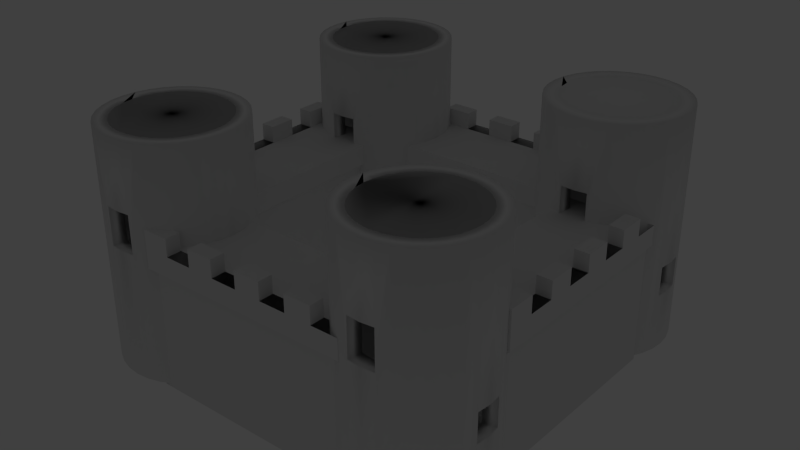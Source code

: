 # Source: bigCastle.blend  (saved by Blender 2.76.0; exported with 4.5.12 LTS)
import bpy
from mathutils import Matrix  # noqa: F401  (used for matrix-valued properties, if any)

bpy.ops.wm.read_factory_settings(use_empty=True)
scene = bpy.context.scene
scene.name = 'Scene'

# ---- collections
col_collection_1 = bpy.data.collections.new('Collection 1'); scene.collection.children.link(col_collection_1)

# ---- materials (node trees are filled in below, after node groups)
mat_walls = bpy.data.materials.new('Walls')
mat_walls.alpha_threshold = 0.0
mat_walls.use_transparent_shadow = False
mat_walls.roughness = 0.5
mat_walls.specular_intensity = 0.0

# ---- material node trees

# ---- world
world_world = bpy.data.worlds.new('World'); scene.world = world_world
world_world.color = (0.05088, 0.05088, 0.05088)
world_world.use_sun_shadow = False
world_world.sun_shadow_jitter_overblur = 0.0
world_world.cycles.sampling_method = 'MANUAL'
world_world.cycles.sample_map_resolution = 256

# ---- lights
light_point = bpy.data.lights.new('Point', 'POINT')
light_point.transmission_factor = 0.0
light_point.energy = 100.0
light_point.shadow_buffer_clip_start = 0.5
light_point.shadow_soft_size = 0.1
light_point.shadow_maximum_resolution = 0.006
light_point.use_absolute_resolution = True
light_point.cycles.use_multiple_importance_sampling = False

# ---- meshes
me_bigcastle = bpy.data.meshes.new('BigCastle')
me_bigcastle.from_pydata([(28.95, 51.1, -3.984), (28.95, 51.1, 46.91), (31.85, 50.81, -3.984), (31.85, 50.81, 46.91), (34.65, 49.96, -3.984), (34.65, 49.96, 46.91), (37.22, 48.59, -3.984), (37.22, 48.59, 46.91), (39.48, 46.74, -3.984), (39.48, 46.74, 46.91), (41.33, 44.48, -3.984), (41.33, 44.48, 46.91), (42.7, 41.91, -3.984), (42.7, 41.91, 46.91), (43.55, 39.11, -3.984), (43.55, 39.11, 46.91), (43.84, 36.21, -3.984), (43.84, 36.21, 46.91), (43.55, 33.31, -3.984), (43.55, 33.31, 46.91), (42.7, 30.51, -3.984), (42.7, 30.51, 46.91), (41.33, 27.94, -3.984), (41.33, 27.94, 46.91), (39.48, 25.68, -3.984), (39.48, 25.68, 46.91), (37.22, 23.83, -3.984), (37.22, 23.83, 46.91), (34.65, 22.46, -3.984), (34.65, 22.46, 46.91), (31.85, 21.61, -3.984), (31.85, 21.61, 46.91), (28.95, 21.32, -3.984), (28.95, 21.32, 46.91), (26.05, 21.61, -3.984), (26.05, 21.61, 46.91), (23.25, 22.46, -3.984), (23.25, 22.46, 46.91), (20.68, 23.83, -3.984), (20.68, 23.83, 46.91), (18.42, 25.68, -3.984), (18.42, 25.68, 46.91), (16.57, 27.94, -3.984), (16.57, 27.94, 46.91), (15.2, 30.51, -3.984), (15.2, 30.51, 46.91), (14.35, 33.31, -3.984), (14.35, 33.31, 46.91), (14.06, 36.21, -3.984), (14.06, 36.21, 46.91), (14.35, 39.11, -3.984), (14.35, 39.11, 46.91), (15.2, 41.91, -3.984), (15.2, 41.91, 46.91), (16.57, 44.48, -3.984), (16.57, 44.48, 46.91), (18.42, 46.74, -3.984), (18.42, 46.74, 46.91), (20.68, 48.59, -3.984), (20.68, 48.59, 46.91), (23.25, 49.96, -3.984), (23.25, 49.96, 46.91), (26.05, 50.81, -3.984), (26.05, 50.81, 46.91), (43.55, 39.11, 15.18), (43.84, 36.21, 15.18), (43.55, 33.31, 15.18), (14.35, 33.31, 15.18), (14.06, 36.21, 15.18), (14.35, 39.11, 15.18), (43.55, 39.11, 8.738), (43.84, 36.21, 8.738), (43.55, 33.31, 8.738), (14.35, 33.31, 8.738), (14.06, 36.21, 8.738), (14.35, 39.11, 8.738), (28.95, 51.1, 32.14), (31.85, 50.81, 32.14), (31.85, 21.61, 32.14), (28.95, 21.32, 32.14), (26.05, 21.61, 32.14), (26.05, 50.81, 32.14), (31.85, 50.81, 23.82), (31.85, 21.61, 23.82), (28.95, 21.32, 23.82), (26.05, 21.61, 23.82), (26.05, 50.81, 23.82), (28.95, 51.1, 23.82), (28.95, 48.12, -3.984), (28.95, 48.12, 46.91), (31.27, 47.89, -3.984), (31.27, 47.89, 46.91), (33.51, 47.21, -3.984), (33.51, 47.21, 46.91), (35.57, 46.11, -3.984), (35.57, 46.11, 46.91), (37.37, 44.63, -3.984), (37.37, 44.63, 46.91), (38.85, 42.83, -3.984), (38.85, 42.83, 46.91), (39.95, 40.77, -3.984), (39.95, 40.77, 46.91), (40.63, 38.53, -3.984), (40.63, 38.53, 46.91), (40.86, 36.21, -3.984), (40.86, 36.21, 46.91), (40.63, 33.89, -3.984), (40.63, 33.89, 46.91), (39.95, 31.65, -3.984), (39.95, 31.65, 46.91), (38.85, 29.59, -3.984), (38.85, 29.59, 46.91), (37.37, 27.79, -3.984), (37.37, 27.79, 46.91), (35.57, 26.31, -3.984), (35.57, 26.31, 46.91), (33.51, 25.21, -3.984), (33.51, 25.21, 46.91), (31.27, 24.53, -3.984), (31.27, 24.53, 46.91), (28.95, 24.3, -3.984), (28.95, 24.3, 46.91), (26.63, 24.53, -3.984), (26.63, 24.53, 46.91), (24.39, 25.21, -3.984), (24.39, 25.21, 46.91), (22.33, 26.31, -3.984), (22.33, 26.31, 46.91), (20.53, 27.79, -3.984), (20.53, 27.79, 46.91), (19.05, 29.59, -3.984), (19.05, 29.59, 46.91), (17.95, 31.65, -3.984), (17.95, 31.65, 46.91), (17.27, 33.89, -3.984), (17.27, 33.89, 46.91), (17.04, 36.21, -3.984), (17.04, 36.21, 46.91), (17.27, 38.53, -3.984), (17.27, 38.53, 46.91), (17.95, 40.77, -3.984), (17.95, 40.77, 46.91), (19.05, 42.83, -3.984), (19.05, 42.83, 46.91), (20.53, 44.63, -3.984), (20.53, 44.63, 46.91), (22.33, 46.11, -3.984), (22.33, 46.11, 46.91), (24.39, 47.21, -3.984), (24.39, 47.21, 46.91), (26.63, 47.89, -3.984), (26.63, 47.89, 46.91), (40.63, 38.53, 15.18), (40.86, 36.21, 15.18), (40.63, 33.89, 15.18), (17.27, 33.89, 15.18), (17.04, 36.21, 15.18), (17.27, 38.53, 15.18), (40.63, 38.53, 8.738), (40.86, 36.21, 8.738), (40.63, 33.89, 8.738), (17.27, 33.89, 8.738), (17.04, 36.21, 8.738), (17.27, 38.53, 8.738), (28.95, 48.12, 32.14), (31.27, 47.89, 32.14), (31.27, 24.53, 32.14), (28.95, 24.3, 32.14), (26.63, 24.53, 32.14), (26.63, 47.89, 32.14), (31.27, 47.89, 23.82), (31.27, 24.53, 23.82), (28.95, 24.3, 23.82), (26.63, 24.53, 23.82), (26.63, 47.89, 23.82), (28.95, 48.12, 23.82), (-30.79, 51.1, -3.984), (-30.79, 51.1, 46.91), (-27.88, 50.81, -3.984), (-27.88, 50.81, 46.91), (-25.09, 49.96, -3.984), (-25.09, 49.96, 46.91), (-22.51, 48.59, -3.984), (-22.51, 48.59, 46.91), (-20.26, 46.74, -3.984), (-20.26, 46.74, 46.91), (-18.41, 44.48, -3.984), (-18.41, 44.48, 46.91), (-17.03, 41.91, -3.984), (-17.03, 41.91, 46.91), (-16.18, 39.11, -3.984), (-16.18, 39.11, 46.91), (-15.9, 36.21, -3.984), (-15.9, 36.21, 46.91), (-16.18, 33.31, -3.984), (-16.18, 33.31, 46.91), (-17.03, 30.51, -3.984), (-17.03, 30.51, 46.91), (-18.41, 27.94, -3.984), (-18.41, 27.94, 46.91), (-20.26, 25.68, -3.984), (-20.26, 25.68, 46.91), (-22.51, 23.83, -3.984), (-22.51, 23.83, 46.91), (-25.09, 22.46, -3.984), (-25.09, 22.46, 46.91), (-27.88, 21.61, -3.984), (-27.88, 21.61, 46.91), (-30.79, 21.32, -3.984), (-30.79, 21.32, 46.91), (-33.69, 21.61, -3.984), (-33.69, 21.61, 46.91), (-36.48, 22.46, -3.984), (-36.48, 22.46, 46.91), (-39.06, 23.83, -3.984), (-39.06, 23.83, 46.91), (-41.31, 25.68, -3.984), (-41.31, 25.68, 46.91), (-43.16, 27.94, -3.984), (-43.16, 27.94, 46.91), (-44.54, 30.51, -3.984), (-44.54, 30.51, 46.91), (-45.39, 33.31, -3.984), (-45.39, 33.31, 46.91), (-45.67, 36.21, -3.984), (-45.67, 36.21, 46.91), (-45.39, 39.11, -3.984), (-45.39, 39.11, 46.91), (-44.54, 41.91, -3.984), (-44.54, 41.91, 46.91), (-43.16, 44.48, -3.984), (-43.16, 44.48, 46.91), (-41.31, 46.74, -3.984), (-41.31, 46.74, 46.91), (-39.06, 48.59, -3.984), (-39.06, 48.59, 46.91), (-36.48, 49.96, -3.984), (-36.48, 49.96, 46.91), (-33.69, 50.81, -3.984), (-33.69, 50.81, 46.91), (-16.18, 39.11, 15.18), (-15.9, 36.21, 15.18), (-16.18, 33.31, 15.18), (-45.39, 33.31, 15.18), (-45.67, 36.21, 15.18), (-45.39, 39.11, 15.18), (-16.18, 39.11, 8.738), (-15.9, 36.21, 8.738), (-16.18, 33.31, 8.738), (-45.39, 33.31, 8.738), (-45.67, 36.21, 8.738), (-45.39, 39.11, 8.738), (-30.79, 51.1, 32.14), (-27.88, 50.81, 32.14), (-27.88, 21.61, 32.14), (-30.79, 21.32, 32.14), (-33.69, 21.61, 32.14), (-33.69, 50.81, 32.14), (-27.88, 50.81, 23.82), (-27.88, 21.61, 23.82), (-30.79, 21.32, 23.82), (-33.69, 21.61, 23.82), (-33.69, 50.81, 23.82), (-30.79, 51.1, 23.82), (-30.79, 48.12, -3.984), (-30.79, 48.12, 46.91), (-28.46, 47.89, -3.984), (-28.46, 47.89, 46.91), (-26.23, 47.21, -3.984), (-26.23, 47.21, 46.91), (-24.17, 46.11, -3.984), (-24.17, 46.11, 46.91), (-22.36, 44.63, -3.984), (-22.36, 44.63, 46.91), (-20.88, 42.83, -3.984), (-20.88, 42.83, 46.91), (-19.78, 40.77, -3.984), (-19.78, 40.77, 46.91), (-19.1, 38.53, -3.984), (-19.1, 38.53, 46.91), (-18.88, 36.21, -3.984), (-18.88, 36.21, 46.91), (-19.1, 33.89, -3.984), (-19.1, 33.89, 46.91), (-19.78, 31.65, -3.984), (-19.78, 31.65, 46.91), (-20.88, 29.59, -3.984), (-20.88, 29.59, 46.91), (-22.36, 27.79, -3.984), (-22.36, 27.79, 46.91), (-24.17, 26.31, -3.984), (-24.17, 26.31, 46.91), (-26.23, 25.21, -3.984), (-26.23, 25.21, 46.91), (-28.46, 24.53, -3.984), (-28.46, 24.53, 46.91), (-30.79, 24.3, -3.984), (-30.79, 24.3, 46.91), (-33.11, 24.53, -3.984), (-33.11, 24.53, 46.91), (-35.34, 25.21, -3.984), (-35.34, 25.21, 46.91), (-37.4, 26.31, -3.984), (-37.4, 26.31, 46.91), (-39.21, 27.79, -3.984), (-39.21, 27.79, 46.91), (-40.69, 29.59, -3.984), (-40.69, 29.59, 46.91), (-41.79, 31.65, -3.984), (-41.79, 31.65, 46.91), (-42.47, 33.89, -3.984), (-42.47, 33.89, 46.91), (-42.7, 36.21, -3.984), (-42.7, 36.21, 46.91), (-42.47, 38.53, -3.984), (-42.47, 38.53, 46.91), (-41.79, 40.77, -3.984), (-41.79, 40.77, 46.91), (-40.69, 42.83, -3.984), (-40.69, 42.83, 46.91), (-39.21, 44.63, -3.984), (-39.21, 44.63, 46.91), (-37.4, 46.11, -3.984), (-37.4, 46.11, 46.91), (-35.34, 47.21, -3.984), (-35.34, 47.21, 46.91), (-33.11, 47.89, -3.984), (-33.11, 47.89, 46.91), (-19.1, 38.53, 15.18), (-18.88, 36.21, 15.18), (-19.1, 33.89, 15.18), (-42.47, 33.89, 15.18), (-42.7, 36.21, 15.18), (-42.47, 38.53, 15.18), (-19.1, 38.53, 8.738), (-18.88, 36.21, 8.738), (-19.1, 33.89, 8.738), (-42.47, 33.89, 8.738), (-42.7, 36.21, 8.738), (-42.47, 38.53, 8.738), (-30.79, 48.12, 32.14), (-28.46, 47.89, 32.14), (-28.46, 24.53, 32.14), (-30.79, 24.3, 32.14), (-33.11, 24.53, 32.14), (-33.11, 47.89, 32.14), (-28.46, 47.89, 23.82), (-28.46, 24.53, 23.82), (-30.79, 24.3, 23.82), (-33.11, 24.53, 23.82), (-33.11, 47.89, 23.82), (-30.79, 48.12, 23.82), (-30.79, -10.53, -3.984), (-30.79, -10.53, 46.91), (-27.88, -10.82, -3.984), (-27.88, -10.82, 46.91), (-25.09, -11.66, -3.984), (-25.09, -11.66, 46.91), (-22.51, -13.04, -3.984), (-22.51, -13.04, 46.91), (-20.26, -14.89, -3.984), (-20.26, -14.89, 46.91), (-18.41, -17.15, -3.984), (-18.41, -17.15, 46.91), (-17.03, -19.72, -3.984), (-17.03, -19.72, 46.91), (-16.18, -22.51, -3.984), (-16.18, -22.51, 46.91), (-15.9, -25.42, -3.984), (-15.9, -25.42, 46.91), (-16.18, -28.32, -3.984), (-16.18, -28.32, 46.91), (-17.03, -31.11, -3.984), (-17.03, -31.11, 46.91), (-18.41, -33.69, -3.984), (-18.41, -33.69, 46.91), (-20.26, -35.94, -3.984), (-20.26, -35.94, 46.91), (-22.51, -37.8, -3.984), (-22.51, -37.8, 46.91), (-25.09, -39.17, -3.984), (-25.09, -39.17, 46.91), (-27.88, -40.02, -3.984), (-27.88, -40.02, 46.91), (-30.79, -40.31, -3.984), (-30.79, -40.31, 46.91), (-33.69, -40.02, -3.984), (-33.69, -40.02, 46.91), (-36.48, -39.17, -3.984), (-36.48, -39.17, 46.91), (-39.06, -37.8, -3.984), (-39.06, -37.8, 46.91), (-41.31, -35.94, -3.984), (-41.31, -35.94, 46.91), (-43.16, -33.69, -3.984), (-43.16, -33.69, 46.91), (-44.54, -31.11, -3.984), (-44.54, -31.11, 46.91), (-45.39, -28.32, -3.984), (-45.39, -28.32, 46.91), (-45.67, -25.42, -3.984), (-45.67, -25.42, 46.91), (-45.39, -22.51, -3.984), (-45.39, -22.51, 46.91), (-44.54, -19.72, -3.984), (-44.54, -19.72, 46.91), (-43.16, -17.15, -3.984), (-43.16, -17.15, 46.91), (-41.31, -14.89, -3.984), (-41.31, -14.89, 46.91), (-39.06, -13.04, -3.984), (-39.06, -13.04, 46.91), (-36.48, -11.66, -3.984), (-36.48, -11.66, 46.91), (-33.69, -10.82, -3.984), (-33.69, -10.82, 46.91), (-16.18, -22.51, 15.18), (-15.9, -25.42, 15.18), (-16.18, -28.32, 15.18), (-45.39, -28.32, 15.18), (-45.67, -25.42, 15.18), (-45.39, -22.51, 15.18), (-16.18, -22.51, 8.738), (-15.9, -25.42, 8.738), (-16.18, -28.32, 8.738), (-45.39, -28.32, 8.738), (-45.67, -25.42, 8.738), (-45.39, -22.51, 8.738), (-30.79, -10.53, 32.14), (-27.88, -10.82, 32.14), (-27.88, -40.02, 32.14), (-30.79, -40.31, 32.14), (-33.69, -40.02, 32.14), (-33.69, -10.82, 32.14), (-27.88, -10.82, 23.82), (-27.88, -40.02, 23.82), (-30.79, -40.31, 23.82), (-33.69, -40.02, 23.82), (-33.69, -10.82, 23.82), (-30.79, -10.53, 23.82), (-30.79, -13.51, -3.984), (-30.79, -13.51, 46.91), (-28.46, -13.74, -3.984), (-28.46, -13.74, 46.91), (-26.23, -14.41, -3.984), (-26.23, -14.41, 46.91), (-24.17, -15.51, -3.984), (-24.17, -15.51, 46.91), (-22.36, -17.0, -3.984), (-22.36, -17.0, 46.91), (-20.88, -18.8, -3.984), (-20.88, -18.8, 46.91), (-19.78, -20.86, -3.984), (-19.78, -20.86, 46.91), (-19.1, -23.09, -3.984), (-19.1, -23.09, 46.91), (-18.88, -25.42, -3.984), (-18.88, -25.42, 46.91), (-19.1, -27.74, -3.984), (-19.1, -27.74, 46.91), (-19.78, -29.98, -3.984), (-19.78, -29.98, 46.91), (-20.88, -32.03, -3.984), (-20.88, -32.03, 46.91), (-22.36, -33.84, -3.984), (-22.36, -33.84, 46.91), (-24.17, -35.32, -3.984), (-24.17, -35.32, 46.91), (-26.23, -36.42, -3.984), (-26.23, -36.42, 46.91), (-28.46, -37.1, -3.984), (-28.46, -37.1, 46.91), (-30.79, -37.33, -3.984), (-30.79, -37.33, 46.91), (-33.11, -37.1, -3.984), (-33.11, -37.1, 46.91), (-35.34, -36.42, -3.984), (-35.34, -36.42, 46.91), (-37.4, -35.32, -3.984), (-37.4, -35.32, 46.91), (-39.21, -33.84, -3.984), (-39.21, -33.84, 46.91), (-40.69, -32.03, -3.984), (-40.69, -32.03, 46.91), (-41.79, -29.98, -3.984), (-41.79, -29.98, 46.91), (-42.47, -27.74, -3.984), (-42.47, -27.74, 46.91), (-42.7, -25.42, -3.984), (-42.7, -25.42, 46.91), (-42.47, -23.09, -3.984), (-42.47, -23.09, 46.91), (-41.79, -20.86, -3.984), (-41.79, -20.86, 46.91), (-40.69, -18.8, -3.984), (-40.69, -18.8, 46.91), (-39.21, -17.0, -3.984), (-39.21, -17.0, 46.91), (-37.4, -15.51, -3.984), (-37.4, -15.51, 46.91), (-35.34, -14.41, -3.984), (-35.34, -14.41, 46.91), (-33.11, -13.74, -3.984), (-33.11, -13.74, 46.91), (-19.1, -23.09, 15.18), (-18.88, -25.42, 15.18), (-19.1, -27.74, 15.18), (-42.47, -27.74, 15.18), (-42.7, -25.42, 15.18), (-42.47, -23.09, 15.18), (-19.1, -23.09, 8.738), (-18.88, -25.42, 8.738), (-19.1, -27.74, 8.738), (-42.47, -27.74, 8.738), (-42.7, -25.42, 8.738), (-42.47, -23.09, 8.738), (-30.79, -13.51, 32.14), (-28.46, -13.74, 32.14), (-28.46, -37.1, 32.14), (-30.79, -37.33, 32.14), (-33.11, -37.1, 32.14), (-33.11, -13.74, 32.14), (-28.46, -13.74, 23.82), (-28.46, -37.1, 23.82), (-30.79, -37.33, 23.82), (-33.11, -37.1, 23.82), (-33.11, -13.74, 23.82), (-30.79, -13.51, 23.82), (28.95, -10.53, -3.984), (28.95, -10.53, 46.91), (31.85, -10.82, -3.984), (31.85, -10.82, 46.91), (34.65, -11.66, -3.984), (34.65, -11.66, 46.91), (37.22, -13.04, -3.984), (37.22, -13.04, 46.91), (39.48, -14.89, -3.984), (39.48, -14.89, 46.91), (41.33, -17.15, -3.984), (41.33, -17.15, 46.91), (42.7, -19.72, -3.984), (42.7, -19.72, 46.91), (43.55, -22.51, -3.984), (43.55, -22.51, 46.91), (43.84, -25.42, -3.984), (43.84, -25.42, 46.91), (43.55, -28.32, -3.984), (43.55, -28.32, 46.91), (42.7, -31.11, -3.984), (42.7, -31.11, 46.91), (41.33, -33.69, -3.984), (41.33, -33.69, 46.91), (39.48, -35.94, -3.984), (39.48, -35.94, 46.91), (37.22, -37.8, -3.984), (37.22, -37.8, 46.91), (34.65, -39.17, -3.984), (34.65, -39.17, 46.91), (31.85, -40.02, -3.984), (31.85, -40.02, 46.91), (28.95, -40.31, -3.984), (28.95, -40.31, 46.91), (26.05, -40.02, -3.984), (26.05, -40.02, 46.91), (23.25, -39.17, -3.984), (23.25, -39.17, 46.91), (20.68, -37.8, -3.984), (20.68, -37.8, 46.91), (18.42, -35.94, -3.984), (18.42, -35.94, 46.91), (16.57, -33.69, -3.984), (16.57, -33.69, 46.91), (15.2, -31.11, -3.984), (15.2, -31.11, 46.91), (14.35, -28.32, -3.984), (14.35, -28.32, 46.91), (14.06, -25.42, -3.984), (14.06, -25.42, 46.91), (14.35, -22.51, -3.984), (14.35, -22.51, 46.91), (15.2, -19.72, -3.984), (15.2, -19.72, 46.91), (16.57, -17.15, -3.984), (16.57, -17.15, 46.91), (18.42, -14.89, -3.984), (18.42, -14.89, 46.91), (20.68, -13.04, -3.984), (20.68, -13.04, 46.91), (23.25, -11.66, -3.984), (23.25, -11.66, 46.91), (26.05, -10.82, -3.984), (26.05, -10.82, 46.91), (43.55, -22.51, 15.18), (43.84, -25.42, 15.18), (43.55, -28.32, 15.18), (14.35, -28.32, 15.18), (14.06, -25.42, 15.18), (14.35, -22.51, 15.18), (43.55, -22.51, 8.738), (43.84, -25.42, 8.738), (43.55, -28.32, 8.738), (14.35, -28.32, 8.738), (14.06, -25.42, 8.738), (14.35, -22.51, 8.738), (28.95, -10.53, 32.14), (31.85, -10.82, 32.14), (31.85, -40.02, 32.14), (28.95, -40.31, 32.14), (26.05, -40.02, 32.14), (26.05, -10.82, 32.14), (31.85, -10.82, 23.82), (31.85, -40.02, 23.82), (28.95, -40.31, 23.82), (26.05, -40.02, 23.82), (26.05, -10.82, 23.82), (28.95, -10.53, 23.82), (28.95, -13.51, -3.984), (28.95, -13.51, 46.91), (31.27, -13.74, -3.984), (31.27, -13.74, 46.91), (33.51, -14.41, -3.984), (33.51, -14.41, 46.91), (35.57, -15.51, -3.984), (35.57, -15.51, 46.91), (37.37, -17.0, -3.984), (37.37, -17.0, 46.91), (38.85, -18.8, -3.984), (38.85, -18.8, 46.91), (39.95, -20.86, -3.984), (39.95, -20.86, 46.91), (40.63, -23.09, -3.984), (40.63, -23.09, 46.91), (40.86, -25.42, -3.984), (40.86, -25.42, 46.91), (40.63, -27.74, -3.984), (40.63, -27.74, 46.91), (39.95, -29.98, -3.984), (39.95, -29.98, 46.91), (38.85, -32.03, -3.984), (38.85, -32.03, 46.91), (37.37, -33.84, -3.984), (37.37, -33.84, 46.91), (35.57, -35.32, -3.984), (35.57, -35.32, 46.91), (33.51, -36.42, -3.984), (33.51, -36.42, 46.91), (31.27, -37.1, -3.984), (31.27, -37.1, 46.91), (28.95, -37.33, -3.984), (28.95, -37.33, 46.91), (26.63, -37.1, -3.984), (26.63, -37.1, 46.91), (24.39, -36.42, -3.984), (24.39, -36.42, 46.91), (22.33, -35.32, -3.984), (22.33, -35.32, 46.91), (20.53, -33.84, -3.984), (20.53, -33.84, 46.91), (19.05, -32.03, -3.984), (19.05, -32.03, 46.91), (17.95, -29.98, -3.984), (17.95, -29.98, 46.91), (17.27, -27.74, -3.984), (17.27, -27.74, 46.91), (17.04, -25.42, -3.984), (17.04, -25.42, 46.91), (17.27, -23.09, -3.984), (17.27, -23.09, 46.91), (17.95, -20.86, -3.984), (17.95, -20.86, 46.91), (19.05, -18.8, -3.984), (19.05, -18.8, 46.91), (20.53, -17.0, -3.984), (20.53, -17.0, 46.91), (22.33, -15.51, -3.984), (22.33, -15.51, 46.91), (24.39, -14.41, -3.984), (24.39, -14.41, 46.91), (26.63, -13.74, -3.984), (26.63, -13.74, 46.91), (40.63, -23.09, 15.18), (40.86, -25.42, 15.18), (40.63, -27.74, 15.18), (17.27, -27.74, 15.18), (17.04, -25.42, 15.18), (17.27, -23.09, 15.18), (40.63, -23.09, 8.738), (40.86, -25.42, 8.738), (40.63, -27.74, 8.738), (17.27, -27.74, 8.738), (17.04, -25.42, 8.738), (17.27, -23.09, 8.738), (28.95, -13.51, 32.14), (31.27, -13.74, 32.14), (31.27, -37.1, 32.14), (28.95, -37.33, 32.14), (26.63, -37.1, 32.14), (26.63, -13.74, 32.14), (31.27, -13.74, 23.82), (31.27, -37.1, 23.82), (28.95, -37.33, 23.82), (26.63, -37.1, 23.82), (26.63, -13.74, 23.82), (28.95, -13.51, 23.82), (-24.57, -20.69, -4.719), (-24.57, -38.17, 20.75), (-24.57, -39.25, 21.81), (-24.57, -20.69, 7.601), (-24.57, -38.17, 8.776), (-24.57, -38.17, 14.99), (-24.57, -20.69, 20.75), (-24.57, -19.61, 21.81), (-24.57, -19.61, 26.26), (-24.57, -23.12, 8.776), (-24.57, -23.12, 14.99), (-24.57, -23.12, 6.425), (-24.57, -23.12, -0.5973), (-24.57, -38.17, -4.719), (-24.57, -36.01, 26.26), (-24.57, -35.28, 8.776), (-24.57, -35.28, 14.99), (-24.57, -35.28, 6.425), (-24.57, -35.28, -0.5973), (23.29, -20.69, -4.719), (23.29, -38.17, 20.75), (23.29, -39.25, 21.81), (23.29, -39.25, 26.26), (23.29, -38.17, 14.99), (23.29, -20.69, -0.5973), (23.29, -20.69, 20.75), (23.29, -19.61, 21.81), (23.29, -19.61, 26.26), (23.29, -23.12, 8.776), (23.29, -23.12, 14.99), (23.29, -23.12, 6.425), (23.29, -23.12, -0.5973), (23.29, -38.17, -4.719), (23.29, -36.01, 26.26), (23.29, -35.28, 8.776), (23.29, -35.28, 14.99), (23.29, -35.28, 6.425), (23.29, -35.28, -0.5973), (-24.57, -39.25, 30.02), (-0.6378, -39.25, 26.26), (-0.6378, -36.01, 26.26), (11.33, -39.25, 26.26), (-12.6, -36.01, 26.26), (-24.57, -39.25, 26.26), (-12.6, -39.25, 26.26), (11.33, -36.01, 26.26), (17.31, -39.25, 26.26), (-18.59, -36.01, 26.26), (-6.621, -39.25, 26.26), (5.345, -36.01, 26.26), (-0.6378, -39.25, 30.02), (5.345, -39.25, 26.26), (-6.621, -36.01, 26.26), (-24.57, -36.01, 30.02), (-18.59, -39.25, 26.26), (17.31, -36.01, 26.26), (-18.59, -39.25, 30.02), (-0.6378, -36.01, 30.02), (-12.6, -36.01, 30.02), (-18.59, -36.01, 30.02), (11.33, -39.25, 30.02), (-12.6, -39.25, 30.02), (-6.621, -39.25, 30.02), (11.33, -36.01, 30.02), (5.345, -36.01, 30.02), (17.31, -39.25, 30.02), (5.345, -39.25, 30.02), (-6.621, -36.01, 30.02), (17.31, -36.01, 30.02), (-26.7, 28.52, -4.719), (-44.18, 28.52, 20.75), (-45.26, 28.52, 21.81), (-26.7, 28.52, 7.601), (-44.18, 28.52, 8.776), (-44.18, 28.52, 14.99), (-26.7, 28.52, 20.75), (-25.61, 28.52, 21.81), (-25.61, 28.52, 26.26), (-29.13, 28.52, 8.776), (-29.13, 28.52, 14.99), (-29.13, 28.52, 6.425), (-29.13, 28.52, -0.5973), (-44.18, 28.52, -4.719), (-42.01, 28.52, 26.26), (-41.29, 28.52, 8.776), (-41.29, 28.52, 14.99), (-41.29, 28.52, 6.425), (-41.29, 28.52, -0.5973), (-26.7, -19.35, -4.719), (-44.18, -19.35, 20.75), (-45.26, -19.35, 21.81), (-45.26, -19.35, 26.26), (-44.18, -19.35, 14.99), (-26.7, -19.35, -0.5973), (-26.7, -19.35, 20.75), (-25.61, -19.35, 21.81), (-25.61, -19.35, 26.26), (-29.13, -19.35, 8.776), (-29.13, -19.35, 14.99), (-29.13, -19.35, 6.425), (-29.13, -19.35, -0.5973), (-44.18, -19.35, -4.719), (-42.01, -19.35, 26.26), (-41.29, -19.35, 8.776), (-41.29, -19.35, 14.99), (-41.29, -19.35, 6.425), (-41.29, -19.35, -0.5973), (-45.26, 28.52, 30.02), (-45.26, 4.586, 26.26), (-42.01, 4.586, 26.26), (-45.26, -7.38, 26.26), (-42.01, 16.55, 26.26), (-45.26, 28.52, 26.26), (-45.26, 16.55, 26.26), (-42.01, -7.38, 26.26), (-45.26, -13.36, 26.26), (-42.01, 22.54, 26.26), (-45.26, 10.57, 26.26), (-42.01, -1.397, 26.26), (-45.26, 4.586, 30.02), (-45.26, -1.397, 26.26), (-42.01, 10.57, 26.26), (-42.01, 28.52, 30.02), (-45.26, 22.54, 26.26), (-42.01, -13.36, 26.26), (-45.26, 22.54, 30.02), (-42.01, 4.586, 30.02), (-42.01, 16.55, 30.02), (-42.01, 22.54, 30.02), (-45.26, -7.38, 30.02), (-45.26, 16.55, 30.02), (-45.26, 10.57, 30.02), (-42.01, -7.38, 30.02), (-42.01, -1.397, 30.02), (-45.26, -13.36, 30.02), (-45.26, -1.397, 30.02), (-42.01, 10.57, 30.02), (-42.01, -13.36, 30.02), (22.36, 29.62, -4.719), (22.36, 47.1, 20.75), (22.36, 48.18, 21.81), (22.36, 29.62, 7.601), (22.36, 47.1, 8.776), (22.36, 47.1, 14.99), (22.36, 29.62, 20.75), (22.36, 28.54, 21.81), (22.36, 28.54, 26.26), (22.36, 32.05, 8.776), (22.36, 32.05, 14.99), (22.36, 32.05, 6.425), (22.36, 32.05, -0.5973), (22.36, 47.1, -4.719), (22.36, 44.94, 26.26), (22.36, 44.21, 8.776), (22.36, 44.21, 14.99), (22.36, 44.21, 6.425), (22.36, 44.21, -0.5973), (-25.5, 29.62, -4.719), (-25.5, 47.1, 20.75), (-25.5, 48.18, 21.81), (-25.5, 48.18, 26.26), (-25.5, 47.1, 14.99), (-25.5, 29.62, -0.5973), (-25.5, 29.62, 20.75), (-25.5, 28.54, 21.81), (-25.5, 28.54, 26.26), (-25.5, 32.05, 8.776), (-25.5, 32.05, 14.99), (-25.5, 32.05, 6.425), (-25.5, 32.05, -0.5973), (-25.5, 47.1, -4.719), (-25.5, 44.94, 26.26), (-25.5, 44.21, 8.776), (-25.5, 44.21, 14.99), (-25.5, 44.21, 6.425), (-25.5, 44.21, -0.5973), (22.36, 48.18, 30.02), (-1.569, 48.18, 26.26), (-1.569, 44.94, 26.26), (-13.54, 48.18, 26.26), (10.4, 44.94, 26.26), (22.36, 48.18, 26.26), (10.4, 48.18, 26.26), (-13.54, 44.94, 26.26), (-19.52, 48.18, 26.26), (16.38, 44.94, 26.26), (4.414, 48.18, 26.26), (-7.552, 44.94, 26.26), (-1.569, 48.18, 30.02), (-7.552, 48.18, 26.26), (4.414, 44.94, 26.26), (22.36, 44.94, 30.02), (16.38, 48.18, 26.26), (-19.52, 44.94, 26.26), (16.38, 48.18, 30.02), (-1.569, 44.94, 30.02), (10.4, 44.94, 30.02), (16.38, 44.94, 30.02), (-13.54, 48.18, 30.02), (10.4, 48.18, 30.02), (4.414, 48.18, 30.02), (-13.54, 44.94, 30.02), (-7.552, 44.94, 30.02), (-19.52, 48.18, 30.02), (-7.552, 48.18, 30.02), (4.414, 44.94, 30.02), (-19.52, 44.94, 30.02), (24.44, -19.27, -4.719), (41.91, -19.27, 20.75), (43.0, -19.27, 21.81), (24.44, -19.27, 7.601), (41.91, -19.27, 8.776), (41.91, -19.27, 14.99), (24.44, -19.27, 20.75), (23.35, -19.27, 21.81), (23.35, -19.27, 26.26), (26.87, -19.27, 8.776), (26.87, -19.27, 14.99), (26.87, -19.27, 6.425), (26.87, -19.27, -0.5973), (41.91, -19.27, -4.719), (39.75, -19.27, 26.26), (39.03, -19.27, 8.776), (39.03, -19.27, 14.99), (39.03, -19.27, 6.425), (39.03, -19.27, -0.5973), (24.44, 28.6, -4.719), (41.91, 28.6, 20.75), (43.0, 28.6, 21.81), (43.0, 28.6, 26.26), (41.91, 28.6, 14.99), (24.44, 28.6, -0.5973), (24.44, 28.6, 20.75), (23.35, 28.6, 21.81), (23.35, 28.6, 26.26), (26.87, 28.6, 8.776), (26.87, 28.6, 14.99), (26.87, 28.6, 6.425), (26.87, 28.6, -0.5973), (41.91, 28.6, -4.719), (39.75, 28.6, 26.26), (39.03, 28.6, 8.776), (39.03, 28.6, 14.99), (39.03, 28.6, 6.425), (39.03, 28.6, -0.5973), (43.0, -19.27, 30.02), (43.0, 4.664, 26.26), (39.75, 4.664, 26.26), (43.0, 16.63, 26.26), (39.75, -7.302, 26.26), (43.0, -19.27, 26.26), (43.0, -7.302, 26.26), (39.75, 16.63, 26.26), (43.0, 22.61, 26.26), (39.75, -13.29, 26.26), (43.0, -1.319, 26.26), (39.75, 10.65, 26.26), (43.0, 4.664, 30.02), (43.0, 10.65, 26.26), (39.75, -1.319, 26.26), (39.75, -19.27, 30.02), (43.0, -13.29, 26.26), (39.75, 22.61, 26.26), (43.0, -13.29, 30.02), (39.75, 4.664, 30.02), (39.75, -7.302, 30.02), (39.75, -13.29, 30.02), (43.0, 16.63, 30.02), (43.0, -7.302, 30.02), (43.0, -1.319, 30.02), (39.75, 16.63, 30.02), (39.75, 10.65, 30.02), (43.0, 22.61, 30.02), (43.0, 10.65, 30.02), (39.75, -1.319, 30.02), (39.75, 22.61, 30.02)], [], [(1, 3, 77), (126, 127, 125), (100, 101, 99), (45, 67, 44), (47, 49, 68), (31, 33, 79), (33, 35, 80), (40, 41, 43), (132, 133, 131), (154, 108, 109), (100, 152, 101), (63, 1, 76), (96, 97, 95), (90, 170, 175), (55, 57, 56), (171, 117, 116), (84, 85, 34), (83, 172, 84), (165, 91, 89), (66, 153, 65), (70, 71, 16), (71, 72, 18), (64, 12, 13), (21, 23, 22), (36, 85, 37), (144, 145, 143), (38, 36, 37), (42, 43, 45), (73, 74, 48), (74, 75, 50), (124, 125, 173), (26, 27, 29), (122, 173, 172), (82, 5, 4), (64, 15, 17), (112, 113, 111), (110, 111, 109), (8, 9, 11), (93, 165, 170), (144, 146, 147), (130, 131, 129), (156, 137, 135), (116, 117, 115), (167, 121, 119), (168, 123, 121), (153, 105, 103), (60, 61, 86), (62, 86, 87), (22, 23, 25), (57, 59, 58), (58, 59, 61), (164, 89, 151), (72, 66, 20), (141, 139, 157), (128, 129, 127), (52, 53, 55), (118, 120, 172), (150, 88, 175), (49, 51, 69), (17, 19, 66), (70, 159, 71), (29, 83, 28), (104, 159, 158), (106, 160, 159), (40, 38, 39), (98, 99, 97), (136, 162, 161), (138, 163, 162), (154, 107, 105), (80, 167, 79), (155, 67, 68), (87, 82, 2), (94, 95, 93), (169, 81, 76), (142, 143, 141), (157, 139, 137), (83, 84, 32), (114, 115, 113), (5, 7, 6), (10, 11, 13), (24, 25, 27), (148, 149, 147), (169, 151, 149), (152, 158, 70), (7, 9, 8), (175, 82, 87), (155, 161, 73), (166, 171, 83), (169, 174, 86), (160, 154, 66), (170, 165, 77), (173, 168, 80), (163, 157, 69), (161, 155, 132), (69, 53, 52), (73, 162, 74), (131, 45, 43), (51, 139, 53), (147, 61, 59), (107, 19, 17), (55, 141, 57), (115, 95, 149), (177, 179, 253), (302, 303, 301), (276, 277, 275), (221, 243, 220), (223, 225, 244), (207, 209, 255), (209, 211, 256), (216, 217, 219), (308, 309, 307), (284, 285, 330), (276, 328, 277), (239, 177, 252), (272, 273, 271), (266, 346, 351), (231, 233, 232), (342, 295, 293), (260, 261, 210), (259, 348, 260), (341, 267, 265), (242, 329, 241), (246, 247, 192), (247, 248, 194), (188, 189, 240), (197, 199, 198), (212, 261, 213), (320, 321, 319), (214, 212, 213), (218, 219, 221), (249, 250, 224), (250, 251, 226), (349, 301, 344), (202, 203, 205), (298, 349, 348), (253, 181, 258), (240, 191, 193), (288, 289, 287), (286, 287, 285), (184, 185, 187), (269, 267, 341), (320, 322, 323), (306, 307, 305), (332, 313, 311), (292, 293, 291), (343, 297, 295), (344, 299, 297), (329, 281, 279), (236, 237, 262), (238, 262, 263), (198, 199, 201), (233, 235, 234), (234, 235, 237), (340, 265, 327), (248, 242, 196), (317, 333, 316), (304, 305, 303), (228, 229, 231), (294, 296, 348), (326, 264, 351), (225, 227, 245), (193, 195, 242), (246, 335, 247), (205, 259, 204), (280, 335, 334), (282, 336, 335), (216, 214, 215), (274, 275, 273), (312, 338, 337), (314, 339, 338), (330, 283, 281), (256, 343, 255), (332, 243, 244), (263, 258, 178), (270, 271, 269), (345, 257, 252), (318, 319, 317), (333, 315, 313), (206, 259, 260), (290, 291, 289), (181, 183, 182), (186, 187, 189), (200, 201, 203), (324, 325, 323), (350, 325, 324), (328, 334, 246), (183, 185, 184), (351, 258, 263), (243, 331, 337), (342, 347, 259), (345, 350, 262), (336, 330, 242), (258, 346, 341), (349, 344, 256), (339, 333, 245), (337, 331, 308), (245, 229, 228), (249, 338, 250), (309, 221, 219), (227, 315, 229), (323, 237, 235), (283, 195, 193), (231, 317, 233), (305, 317, 265), (353, 355, 429), (478, 479, 477), (452, 453, 451), (397, 419, 396), (399, 401, 420), (383, 385, 431), (385, 387, 432), (392, 393, 395), (484, 485, 483), (460, 461, 506), (452, 504, 453), (415, 353, 428), (448, 449, 447), (442, 522, 527), (407, 409, 408), (518, 471, 469), (436, 437, 386), (523, 524, 436), (517, 443, 441), (418, 505, 417), (422, 423, 368), (423, 424, 370), (364, 365, 416), (373, 375, 374), (388, 437, 389), (496, 497, 495), (390, 388, 389), (394, 395, 397), (425, 426, 400), (426, 427, 402), (476, 477, 525), (378, 379, 381), (474, 525, 524), (434, 357, 356), (416, 367, 369), (464, 465, 463), (462, 463, 461), (360, 361, 363), (445, 517, 522), (496, 498, 499), (482, 483, 481), (508, 489, 487), (468, 469, 467), (519, 473, 471), (520, 475, 473), (505, 457, 455), (412, 413, 438), (414, 438, 439), (374, 375, 377), (409, 411, 410), (410, 411, 413), (516, 441, 503), (424, 418, 372), (493, 491, 509), (480, 481, 479), (404, 405, 407), (470, 472, 524), (502, 440, 527), (401, 403, 421), (369, 371, 418), (422, 511, 423), (381, 435, 380), (456, 511, 510), (458, 512, 511), (392, 390, 391), (450, 451, 449), (488, 514, 513), (490, 515, 514), (506, 459, 457), (432, 519, 431), (508, 419, 420), (439, 434, 354), (446, 447, 445), (516, 433, 428), (494, 495, 493), (509, 491, 489), (382, 435, 436), (466, 467, 465), (357, 359, 358), (362, 363, 365), (376, 377, 379), (500, 501, 499), (526, 501, 500), (504, 510, 422), (359, 361, 360), (527, 434, 439), (419, 507, 513), (518, 523, 435), (521, 526, 438), (512, 506, 418), (434, 522, 517), (525, 520, 432), (515, 509, 421), (507, 487, 485), (421, 405, 404), (425, 514, 426), (485, 397, 395), (403, 491, 405), (499, 413, 411), (459, 371, 369), (407, 493, 409), (495, 503, 473), (529, 531, 605), (654, 655, 653), (628, 629, 627), (573, 595, 572), (575, 577, 596), (559, 561, 607), (561, 563, 608), (568, 569, 571), (660, 661, 659), (682, 636, 637), (628, 680, 629), (609, 591, 529), (624, 625, 623), (618, 698, 703), (583, 585, 584), (694, 647, 645), (560, 612, 613), (699, 700, 612), (693, 619, 617), (594, 681, 593), (598, 599, 544), (599, 600, 546), (540, 541, 592), (549, 551, 550), (564, 613, 565), (672, 673, 671), (566, 564, 565), (570, 571, 573), (601, 602, 576), (602, 603, 578), (652, 653, 701), (554, 555, 557), (650, 701, 700), (605, 533, 610), (592, 543, 545), (640, 641, 639), (638, 639, 637), (536, 537, 539), (621, 693, 698), (672, 674, 675), (658, 659, 657), (684, 665, 663), (644, 645, 643), (695, 649, 647), (696, 651, 649), (681, 633, 631), (588, 589, 614), (590, 614, 615), (550, 551, 553), (585, 587, 586), (586, 587, 589), (697, 692, 617), (600, 594, 548), (669, 667, 685), (656, 657, 655), (580, 581, 583), (646, 648, 700), (678, 616, 703), (577, 579, 597), (545, 547, 594), (598, 687, 599), (557, 611, 556), (632, 687, 686), (634, 688, 687), (568, 566, 567), (626, 627, 625), (664, 690, 689), (666, 691, 690), (682, 635, 633), (696, 695, 607), (683, 595, 596), (615, 610, 530), (622, 623, 621), (697, 609, 604), (670, 671, 669), (685, 667, 665), (611, 612, 560), (642, 643, 641), (533, 535, 534), (538, 539, 541), (552, 553, 555), (676, 677, 675), (702, 677, 676), (680, 686, 598), (535, 537, 536), (703, 610, 615), (595, 683, 689), (694, 699, 611), (697, 702, 614), (688, 682, 594), (698, 693, 605), (701, 696, 608), (691, 685, 597), (689, 683, 660), (597, 581, 580), (689, 690, 602), (661, 573, 571), (579, 667, 581), (675, 589, 587), (635, 547, 545), (583, 669, 585), (649, 679, 643), (708, 709, 720), (718, 712, 710), (704, 716, 707), (767, 749, 745), (729, 737, 739), (741, 735, 716), (735, 734, 715), (724, 725, 706), (732, 733, 714), (740, 741, 722), (711, 730, 729), (720, 739, 738), (712, 731, 730), (723, 736, 717), (738, 732, 713), (744, 731, 712), (733, 739, 720), (727, 724, 709), (734, 740, 721), (754, 770, 768), (764, 769, 772), (768, 770, 755), (736, 741, 740), (729, 728, 707), (768, 753, 744), (760, 763, 757), (766, 771, 762), (706, 725, 743), (757, 763, 751), (749, 767, 772), (771, 756, 746), (766, 752, 756), (760, 758, 751), (742, 757, 718), (762, 746, 748), (761, 744, 743), (750, 759, 772), (788, 777, 778), (787, 781, 779), (773, 785, 776), (836, 818, 814), (802, 798, 808), (791, 810, 804), (785, 804, 803), (793, 794, 775), (801, 802, 783), (809, 810, 791), (780, 799, 798), (808, 807, 788), (800, 799, 780), (792, 805, 786), (788, 807, 801), (818, 828, 800), (802, 808, 789), (805, 796, 777), (803, 809, 790), (823, 839, 837), (833, 838, 841), (837, 839, 824), (805, 810, 809), (776, 797, 773), (837, 822, 813), (829, 832, 826), (835, 840, 831), (827, 775, 817), (826, 832, 820), (818, 836, 841), (840, 825, 815), (835, 821, 825), (829, 827, 820), (826, 787, 816), (831, 815, 817), (830, 813, 812), (819, 828, 841), (846, 847, 858), (856, 850, 848), (842, 854, 845), (905, 887, 883), (871, 867, 877), (860, 879, 873), (854, 873, 872), (862, 863, 844), (851, 870, 871), (878, 879, 860), (868, 867, 848), (877, 876, 857), (850, 869, 868), (861, 874, 855), (857, 876, 870), (882, 869, 850), (871, 877, 858), (874, 865, 846), (872, 878, 859), (892, 908, 906), (902, 907, 910), (906, 908, 893), (874, 878, 865), (867, 866, 845), (906, 891, 882), (898, 901, 895), (904, 909, 900), (886, 896, 844), (895, 901, 889), (887, 905, 910), (909, 894, 884), (904, 890, 894), (898, 896, 889), (880, 895, 856), (900, 884, 886), (899, 882, 881), (888, 897, 910), (915, 916, 927), (925, 919, 917), (911, 923, 914), (974, 956, 952), (936, 944, 946), (948, 942, 923), (942, 941, 922), (931, 932, 913), (939, 940, 921), (947, 948, 929), (918, 937, 936), (946, 945, 926), (919, 938, 937), (930, 943, 924), (945, 939, 920), (951, 938, 919), (940, 946, 927), (943, 934, 915), (941, 947, 928), (961, 977, 975), (971, 976, 979), (977, 962, 960), (943, 947, 934), (914, 935, 911), (975, 960, 951), (967, 970, 964), (973, 978, 969), (913, 932, 950), (925, 964, 970), (956, 974, 979), (978, 963, 953), (973, 959, 963), (967, 965, 958), (949, 964, 925), (969, 953, 955), (968, 951, 950), (957, 966, 979), (76, 1, 77), (124, 126, 125), (98, 100, 99), (46, 44, 73), (45, 47, 67), (73, 44, 67), (67, 47, 68), (78, 31, 79), (79, 33, 80), (42, 40, 43), (130, 132, 131), (160, 106, 108), (109, 107, 154), (154, 160, 108), (103, 101, 152), (100, 102, 158), (158, 152, 100), (81, 63, 76), (94, 96, 95), (88, 90, 175), (54, 55, 56), (117, 171, 166), (118, 171, 116), (166, 119, 117), (32, 84, 34), (85, 84, 172), (83, 171, 172), (172, 173, 85), (164, 165, 89), (64, 65, 153), (66, 154, 153), (153, 152, 64), (14, 70, 16), (16, 71, 18), (64, 70, 12), (13, 15, 64), (14, 12, 70), (20, 21, 22), (35, 37, 80), (36, 34, 85), (85, 80, 37), (142, 144, 143), (39, 38, 37), (44, 42, 45), (46, 73, 48), (48, 74, 50), (168, 173, 125), (122, 124, 173), (125, 123, 168), (28, 26, 29), (120, 122, 172), (4, 2, 82), (82, 77, 5), (3, 5, 77), (65, 64, 17), (110, 112, 111), (108, 110, 109), (10, 8, 11), (170, 90, 92), (92, 93, 170), (91, 165, 93), (145, 144, 147), (128, 130, 129), (155, 156, 135), (114, 116, 115), (166, 167, 119), (167, 168, 121), (152, 153, 103), (81, 86, 61), (62, 60, 86), (61, 63, 81), (0, 62, 87), (24, 22, 25), (56, 57, 58), (60, 58, 61), (169, 164, 151), (21, 20, 66), (18, 72, 20), (66, 19, 21), (163, 138, 140), (140, 141, 157), (157, 163, 140), (126, 128, 127), (54, 52, 55), (171, 118, 172), (174, 150, 175), (68, 49, 69), (65, 17, 66), (72, 71, 159), (70, 158, 159), (159, 160, 72), (30, 28, 83), (29, 31, 78), (78, 83, 29), (102, 104, 158), (104, 106, 159), (41, 40, 39), (96, 98, 97), (134, 136, 161), (136, 138, 162), (153, 154, 105), (78, 79, 167), (80, 168, 167), (167, 166, 78), (68, 69, 157), (156, 155, 68), (68, 157, 156), (0, 87, 2), (92, 94, 93), (76, 77, 164), (164, 169, 76), (77, 165, 164), (140, 142, 141), (156, 157, 137), (30, 83, 32), (112, 114, 113), (4, 5, 6), (12, 10, 13), (26, 24, 27), (146, 148, 147), (149, 148, 174), (174, 169, 149), (148, 150, 174), (64, 152, 70), (6, 7, 8), (87, 86, 174), (175, 170, 82), (87, 174, 175), (67, 155, 73), (78, 166, 83), (81, 169, 86), (72, 160, 66), (82, 170, 77), (85, 173, 80), (75, 163, 69), (133, 132, 155), (134, 161, 132), (155, 135, 133), (52, 50, 75), (69, 51, 53), (52, 75, 69), (75, 74, 162), (73, 161, 162), (162, 163, 75), (39, 37, 125), (135, 137, 49), (37, 123, 125), (133, 135, 47), (39, 125, 127), (137, 51, 49), (39, 127, 129), (131, 133, 45), (39, 129, 41), (43, 41, 131), (47, 45, 133), (135, 49, 47), (41, 129, 131), (55, 53, 141), (51, 135, 137), (139, 141, 53), (51, 137, 139), (59, 57, 145), (149, 151, 61), (57, 141, 143), (147, 149, 61), (57, 143, 145), (145, 147, 59), (63, 61, 151), (3, 89, 91), (63, 151, 1), (121, 123, 35), (151, 89, 1), (119, 121, 33), (89, 3, 1), (123, 37, 35), (3, 91, 93), (117, 119, 31), (3, 93, 5), (121, 35, 33), (93, 7, 5), (115, 117, 29), (93, 95, 7), (119, 33, 31), (95, 97, 7), (113, 115, 27), (7, 97, 9), (117, 31, 29), (97, 11, 9), (111, 113, 23), (97, 99, 11), (115, 29, 27), (99, 101, 11), (109, 111, 23), (11, 101, 13), (113, 27, 25), (101, 103, 13), (107, 109, 19), (13, 103, 15), (113, 25, 23), (103, 105, 15), (17, 15, 105), (21, 19, 109), (109, 23, 21), (17, 105, 107), (93, 91, 89), (89, 151, 149), (149, 147, 145), (145, 143, 141), (141, 139, 137), (137, 135, 133), (133, 131, 129), (129, 127, 125), (125, 123, 121), (121, 119, 125), (117, 115, 119), (113, 111, 115), (109, 107, 105), (105, 103, 101), (101, 99, 95), (97, 95, 99), (93, 89, 95), (149, 145, 141), (141, 137, 149), (133, 149, 137), (125, 119, 115), (115, 111, 109), (109, 105, 95), (101, 95, 105), (89, 149, 95), (133, 129, 149), (125, 115, 129), (109, 95, 115), (149, 129, 115), (252, 177, 253), (300, 302, 301), (274, 276, 275), (222, 220, 249), (221, 223, 243), (243, 249, 220), (243, 223, 244), (254, 207, 255), (255, 209, 256), (218, 216, 219), (306, 308, 307), (283, 330, 285), (336, 282, 284), (284, 330, 336), (279, 277, 328), (276, 278, 334), (334, 328, 276), (257, 239, 252), (270, 272, 271), (264, 266, 351), (230, 231, 232), (293, 292, 347), (347, 342, 293), (292, 294, 347), (208, 260, 210), (261, 260, 348), (259, 347, 348), (348, 349, 261), (340, 341, 265), (240, 241, 329), (242, 330, 329), (329, 328, 240), (190, 246, 192), (192, 247, 194), (191, 240, 189), (246, 190, 188), (188, 240, 246), (196, 197, 198), (211, 213, 256), (212, 210, 261), (261, 256, 213), (318, 320, 319), (215, 214, 213), (220, 218, 221), (222, 249, 224), (224, 250, 226), (349, 298, 300), (299, 344, 301), (300, 301, 349), (204, 202, 205), (296, 298, 348), (180, 178, 258), (253, 179, 181), (180, 258, 181), (241, 240, 193), (286, 288, 287), (284, 286, 285), (186, 184, 187), (346, 266, 268), (268, 269, 346), (341, 346, 269), (321, 320, 323), (304, 306, 305), (331, 332, 311), (290, 292, 291), (342, 343, 295), (343, 344, 297), (328, 329, 279), (257, 262, 237), (238, 236, 262), (237, 239, 257), (176, 238, 263), (200, 198, 201), (232, 233, 234), (236, 234, 237), (345, 340, 327), (197, 196, 242), (194, 248, 196), (242, 195, 197), (339, 314, 316), (316, 333, 339), (315, 333, 317), (302, 304, 303), (230, 228, 231), (347, 294, 348), (350, 326, 351), (244, 225, 245), (241, 193, 242), (248, 247, 335), (246, 334, 335), (335, 336, 248), (206, 204, 259), (205, 207, 254), (254, 259, 205), (278, 280, 334), (280, 282, 335), (217, 216, 215), (272, 274, 273), (310, 312, 337), (312, 314, 338), (329, 330, 281), (254, 255, 343), (256, 344, 343), (343, 342, 254), (244, 245, 332), (332, 331, 243), (245, 333, 332), (176, 263, 178), (268, 270, 269), (252, 253, 340), (340, 345, 252), (253, 341, 340), (316, 318, 317), (332, 333, 313), (208, 206, 260), (288, 290, 289), (180, 181, 182), (188, 186, 189), (202, 200, 203), (322, 324, 323), (325, 350, 345), (326, 350, 324), (345, 327, 325), (240, 328, 246), (182, 183, 184), (263, 262, 350), (351, 346, 258), (263, 350, 351), (249, 243, 337), (254, 342, 259), (257, 345, 262), (248, 336, 242), (253, 258, 341), (261, 349, 256), (251, 339, 245), (309, 308, 331), (331, 311, 309), (308, 310, 337), (228, 226, 251), (251, 245, 228), (227, 229, 245), (251, 250, 338), (249, 337, 338), (338, 339, 251), (215, 213, 301), (311, 313, 223), (213, 299, 301), (309, 311, 223), (215, 301, 303), (313, 227, 225), (215, 303, 217), (307, 309, 219), (303, 305, 217), (219, 217, 307), (223, 221, 309), (313, 225, 223), (217, 305, 307), (231, 229, 317), (227, 311, 313), (315, 317, 229), (227, 313, 315), (235, 233, 321), (325, 327, 237), (233, 317, 319), (323, 325, 237), (233, 319, 321), (321, 323, 235), (239, 237, 327), (179, 265, 267), (239, 327, 177), (297, 299, 211), (327, 265, 177), (295, 297, 209), (265, 179, 177), (299, 213, 211), (179, 267, 269), (293, 295, 205), (179, 269, 181), (297, 211, 209), (269, 271, 181), (291, 293, 203), (181, 271, 183), (295, 209, 207), (271, 273, 183), (289, 291, 203), (183, 273, 185), (295, 207, 205), (273, 275, 185), (287, 289, 201), (185, 275, 187), (293, 205, 203), (275, 277, 187), (285, 287, 197), (187, 277, 189), (289, 203, 201), (277, 279, 189), (283, 285, 195), (189, 279, 191), (287, 201, 199), (279, 281, 191), (193, 191, 281), (197, 195, 285), (287, 199, 197), (193, 281, 283), (265, 267, 269), (269, 271, 273), (273, 275, 277), (277, 279, 273), (281, 283, 285), (285, 287, 289), (289, 291, 295), (293, 295, 291), (297, 299, 305), (301, 303, 305), (305, 307, 309), (309, 311, 305), (313, 315, 311), (317, 319, 265), (321, 323, 325), (325, 327, 265), (265, 269, 281), (273, 279, 281), (281, 285, 289), (289, 295, 297), (299, 301, 305), (305, 311, 317), (315, 317, 311), (321, 325, 319), (269, 273, 281), (281, 289, 265), (297, 305, 265), (319, 325, 265), (265, 289, 297), (428, 353, 429), (476, 478, 477), (450, 452, 451), (398, 396, 425), (397, 399, 419), (425, 396, 419), (419, 399, 420), (430, 383, 431), (431, 385, 432), (394, 392, 395), (482, 484, 483), (459, 506, 461), (512, 458, 460), (460, 506, 512), (455, 453, 504), (452, 454, 510), (510, 504, 452), (433, 415, 428), (446, 448, 447), (440, 442, 527), (406, 407, 408), (469, 468, 523), (523, 518, 469), (468, 470, 523), (384, 436, 386), (437, 436, 524), (435, 523, 436), (524, 525, 437), (516, 517, 441), (416, 417, 505), (418, 506, 505), (505, 504, 416), (366, 422, 368), (368, 423, 370), (367, 416, 365), (422, 366, 364), (364, 416, 422), (372, 373, 374), (387, 389, 432), (388, 386, 437), (437, 432, 389), (494, 496, 495), (391, 390, 389), (396, 394, 397), (398, 425, 400), (400, 426, 402), (520, 525, 477), (474, 476, 525), (477, 475, 520), (380, 378, 381), (472, 474, 524), (356, 354, 434), (434, 429, 357), (355, 357, 429), (417, 416, 369), (462, 464, 463), (460, 462, 461), (362, 360, 363), (522, 442, 444), (444, 445, 522), (443, 517, 445), (497, 496, 499), (480, 482, 481), (507, 508, 487), (466, 468, 467), (518, 519, 471), (519, 520, 473), (504, 505, 455), (433, 438, 413), (414, 412, 438), (413, 415, 433), (352, 414, 439), (376, 374, 377), (408, 409, 410), (412, 410, 413), (521, 516, 503), (373, 372, 418), (370, 424, 372), (418, 371, 373), (515, 490, 492), (492, 493, 509), (509, 515, 492), (478, 480, 479), (406, 404, 407), (523, 470, 524), (526, 502, 527), (420, 401, 421), (417, 369, 418), (424, 423, 511), (422, 510, 511), (511, 512, 424), (382, 380, 435), (381, 383, 430), (430, 435, 381), (454, 456, 510), (456, 458, 511), (393, 392, 391), (448, 450, 449), (486, 488, 513), (488, 490, 514), (505, 506, 457), (430, 431, 518), (432, 520, 519), (519, 518, 431), (420, 421, 508), (508, 507, 419), (421, 509, 508), (352, 439, 354), (444, 446, 445), (428, 429, 516), (516, 521, 433), (429, 517, 516), (492, 494, 493), (508, 509, 489), (384, 382, 436), (464, 466, 465), (356, 357, 358), (364, 362, 365), (378, 376, 379), (498, 500, 499), (501, 526, 521), (502, 526, 500), (521, 503, 501), (416, 504, 422), (358, 359, 360), (439, 438, 527), (527, 522, 434), (438, 526, 527), (425, 419, 513), (430, 518, 435), (433, 521, 438), (424, 512, 418), (429, 434, 517), (437, 525, 432), (427, 515, 421), (485, 484, 507), (513, 507, 484), (484, 486, 513), (404, 402, 427), (427, 421, 404), (403, 405, 421), (427, 426, 514), (425, 513, 514), (514, 515, 427), (391, 389, 477), (487, 489, 399), (389, 475, 477), (485, 487, 399), (391, 477, 479), (489, 403, 401), (391, 479, 393), (483, 485, 395), (479, 481, 393), (395, 481, 483), (399, 397, 485), (489, 401, 399), (393, 481, 395), (407, 405, 493), (403, 487, 489), (491, 493, 405), (403, 489, 491), (411, 409, 497), (501, 503, 415), (409, 493, 495), (499, 501, 413), (409, 495, 497), (497, 499, 411), (415, 413, 501), (355, 353, 443), (415, 503, 441), (473, 475, 387), (415, 441, 353), (471, 473, 385), (441, 443, 353), (475, 389, 387), (355, 443, 445), (469, 471, 383), (355, 445, 357), (473, 387, 385), (445, 447, 357), (467, 469, 379), (357, 447, 359), (471, 385, 383), (447, 449, 359), (465, 467, 379), (359, 449, 361), (469, 383, 381), (449, 451, 361), (463, 465, 377), (361, 451, 363), (469, 381, 379), (451, 453, 363), (461, 463, 373), (363, 453, 365), (465, 379, 377), (453, 455, 365), (459, 461, 373), (365, 455, 367), (463, 377, 375), (455, 457, 367), (369, 367, 457), (373, 371, 459), (463, 375, 373), (369, 457, 459), (441, 443, 503), (445, 447, 503), (449, 451, 453), (453, 455, 449), (457, 459, 465), (461, 463, 465), (465, 467, 457), (469, 471, 473), (473, 475, 477), (477, 479, 483), (481, 483, 479), (485, 487, 483), (489, 491, 487), (493, 495, 487), (497, 499, 495), (501, 503, 499), (443, 445, 503), (449, 455, 457), (459, 461, 465), (467, 469, 473), (473, 477, 483), (483, 487, 473), (491, 493, 487), (499, 503, 495), (447, 449, 503), (457, 467, 503), (473, 503, 467), (495, 473, 487), (449, 457, 503), (604, 529, 605), (652, 654, 653), (626, 628, 627), (574, 572, 601), (573, 575, 595), (601, 572, 595), (595, 575, 596), (606, 559, 607), (607, 561, 608), (570, 568, 571), (658, 660, 659), (682, 688, 636), (637, 635, 682), (634, 636, 688), (631, 629, 680), (628, 630, 686), (686, 680, 628), (604, 609, 529), (622, 624, 623), (616, 618, 703), (582, 583, 584), (645, 644, 699), (699, 694, 645), (644, 646, 699), (562, 560, 613), (613, 612, 701), (611, 699, 612), (700, 701, 612), (692, 693, 617), (592, 593, 681), (594, 682, 681), (681, 680, 592), (542, 598, 544), (544, 599, 546), (543, 592, 541), (598, 542, 540), (540, 592, 598), (548, 549, 550), (563, 565, 608), (564, 562, 613), (608, 565, 613), (670, 672, 671), (567, 566, 565), (572, 570, 573), (574, 601, 576), (576, 602, 578), (696, 701, 653), (650, 652, 701), (653, 651, 696), (556, 554, 557), (648, 650, 700), (532, 530, 610), (605, 531, 533), (532, 610, 533), (593, 592, 545), (638, 640, 639), (636, 638, 637), (538, 536, 539), (698, 618, 620), (620, 621, 698), (619, 693, 621), (673, 672, 675), (656, 658, 657), (683, 684, 663), (642, 644, 643), (694, 695, 647), (695, 696, 649), (680, 681, 631), (609, 614, 589), (590, 588, 614), (589, 591, 609), (528, 590, 615), (552, 550, 553), (584, 585, 586), (588, 586, 589), (679, 697, 617), (549, 548, 594), (546, 600, 548), (594, 547, 549), (691, 666, 668), (668, 669, 685), (685, 691, 668), (654, 656, 655), (582, 580, 583), (699, 646, 700), (702, 678, 703), (596, 577, 597), (593, 545, 594), (600, 599, 687), (598, 686, 687), (687, 688, 600), (558, 556, 611), (557, 559, 606), (606, 611, 557), (630, 632, 686), (632, 634, 687), (569, 568, 567), (624, 626, 625), (662, 664, 689), (664, 666, 690), (681, 682, 633), (606, 607, 694), (608, 696, 607), (695, 694, 607), (596, 597, 684), (684, 683, 596), (597, 685, 684), (528, 615, 530), (620, 622, 621), (604, 605, 692), (692, 697, 604), (605, 693, 692), (668, 670, 669), (684, 685, 665), (558, 611, 560), (640, 642, 641), (532, 533, 534), (540, 538, 541), (554, 552, 555), (674, 676, 675), (677, 702, 697), (678, 702, 676), (697, 679, 677), (592, 680, 598), (534, 535, 536), (615, 614, 702), (703, 698, 610), (615, 702, 703), (601, 595, 689), (606, 694, 611), (609, 697, 614), (600, 688, 594), (610, 698, 605), (613, 701, 608), (603, 691, 597), (661, 660, 683), (662, 689, 660), (683, 663, 661), (580, 578, 603), (603, 597, 580), (579, 581, 597), (603, 602, 690), (601, 689, 602), (690, 691, 603), (567, 565, 655), (663, 665, 577), (565, 651, 653), (661, 663, 575), (565, 653, 655), (665, 579, 577), (567, 655, 657), (659, 661, 571), (567, 657, 569), (571, 569, 659), (575, 573, 661), (663, 577, 575), (569, 657, 659), (583, 581, 669), (579, 663, 665), (667, 669, 581), (579, 665, 667), (587, 585, 673), (677, 679, 591), (585, 669, 671), (675, 677, 589), (585, 671, 673), (673, 675, 587), (591, 589, 677), (531, 617, 619), (591, 679, 617), (649, 651, 561), (591, 617, 529), (647, 649, 561), (617, 531, 529), (651, 565, 563), (531, 619, 621), (645, 647, 559), (531, 621, 533), (651, 563, 561), (621, 623, 533), (643, 645, 555), (533, 623, 535), (647, 561, 559), (623, 625, 535), (641, 643, 555), (535, 625, 537), (645, 559, 557), (625, 539, 537), (639, 641, 553), (625, 627, 539), (645, 557, 555), (627, 629, 539), (637, 639, 551), (539, 629, 541), (641, 555, 553), (629, 631, 541), (635, 637, 549), (541, 631, 543), (639, 553, 551), (631, 633, 543), (545, 543, 633), (549, 547, 635), (637, 551, 549), (545, 633, 635), (617, 619, 679), (621, 623, 627), (625, 627, 623), (629, 631, 633), (633, 635, 637), (637, 639, 643), (641, 643, 639), (645, 647, 649), (649, 651, 653), (653, 655, 657), (657, 659, 653), (661, 663, 665), (665, 667, 669), (669, 671, 673), (673, 675, 677), (677, 679, 673), (619, 621, 679), (627, 629, 633), (633, 637, 643), (643, 645, 649), (649, 653, 665), (659, 661, 665), (665, 669, 673), (673, 679, 665), (621, 627, 679), (633, 643, 679), (653, 659, 665), (665, 679, 649), (627, 633, 679), (719, 708, 720), (708, 719, 721), (720, 709, 705), (722, 717, 708), (714, 720, 710), (721, 722, 708), (720, 705, 718), (721, 719, 713), (705, 706, 718), (715, 721, 713), (706, 747, 718), (715, 713, 707), (710, 707, 714), (712, 711, 710), (720, 718, 710), (707, 713, 714), (704, 717, 722), (715, 707, 716), (704, 722, 716), (764, 767, 745), (724, 727, 739), (726, 725, 737), (731, 737, 729), (729, 730, 731), (735, 728, 734), (732, 734, 728), (724, 739, 737), (733, 732, 729), (729, 739, 733), (732, 728, 729), (725, 724, 737), (722, 741, 716), (716, 735, 715), (705, 724, 706), (713, 732, 714), (721, 740, 722), (710, 711, 729), (719, 720, 738), (711, 712, 730), (704, 723, 717), (719, 738, 713), (712, 718, 751), (751, 746, 712), (756, 744, 712), (753, 749, 731), (759, 737, 731), (731, 744, 753), (746, 756, 712), (749, 759, 731), (714, 733, 720), (708, 717, 736), (724, 705, 709), (709, 708, 727), (736, 727, 708), (715, 734, 721), (761, 754, 768), (767, 764, 772), (753, 768, 755), (736, 723, 741), (739, 727, 738), (734, 732, 738), (738, 727, 740), (723, 728, 735), (740, 734, 738), (723, 735, 741), (740, 727, 736), (704, 707, 728), (710, 729, 707), (728, 723, 704), (761, 768, 744), (742, 760, 757), (765, 766, 762), (755, 770, 754), (769, 764, 750), (755, 754, 743), (750, 764, 745), (745, 755, 725), (752, 766, 748), (755, 743, 725), (726, 750, 725), (706, 743, 752), (742, 747, 758), (758, 760, 742), (766, 765, 748), (758, 747, 706), (752, 748, 706), (750, 745, 725), (748, 758, 706), (718, 757, 751), (759, 749, 772), (762, 771, 746), (771, 766, 756), (763, 760, 751), (747, 742, 718), (765, 762, 748), (754, 761, 743), (769, 750, 772), (789, 788, 778), (777, 788, 790), (789, 778, 774), (791, 786, 777), (783, 789, 779), (790, 791, 777), (789, 774, 787), (790, 788, 782), (774, 775, 787), (784, 790, 782), (775, 816, 787), (784, 782, 776), (779, 776, 783), (781, 780, 779), (789, 787, 779), (776, 782, 783), (773, 786, 791), (784, 776, 785), (773, 791, 785), (833, 836, 814), (793, 796, 808), (795, 794, 806), (799, 800, 798), (806, 794, 793), (793, 808, 806), (802, 801, 798), (803, 804, 797), (798, 800, 806), (803, 797, 801), (806, 808, 798), (801, 797, 798), (785, 791, 804), (784, 785, 803), (774, 793, 775), (782, 801, 783), (790, 809, 791), (779, 780, 798), (789, 808, 788), (781, 800, 780), (773, 792, 786), (782, 788, 801), (781, 787, 820), (820, 815, 781), (813, 822, 800), (815, 825, 781), (800, 781, 813), (828, 806, 800), (822, 818, 800), (781, 825, 813), (783, 802, 789), (778, 777, 796), (786, 805, 777), (796, 793, 774), (774, 778, 796), (784, 803, 790), (830, 823, 837), (836, 833, 841), (822, 837, 824), (805, 792, 810), (808, 796, 807), (803, 801, 807), (807, 796, 809), (792, 797, 804), (809, 803, 807), (792, 804, 810), (809, 796, 805), (776, 779, 798), (792, 773, 797), (798, 797, 776), (830, 837, 813), (811, 829, 826), (834, 835, 831), (824, 839, 823), (838, 833, 819), (824, 823, 812), (819, 833, 814), (814, 824, 794), (821, 835, 817), (824, 812, 794), (794, 795, 819), (819, 814, 794), (835, 834, 817), (827, 829, 811), (821, 817, 775), (794, 812, 775), (816, 775, 827), (827, 811, 816), (812, 821, 775), (787, 826, 820), (828, 818, 841), (831, 840, 815), (840, 835, 825), (832, 829, 820), (811, 826, 816), (834, 831, 817), (823, 830, 812), (838, 819, 841), (857, 846, 858), (846, 857, 859), (858, 847, 843), (860, 855, 846), (852, 858, 848), (859, 860, 846), (858, 843, 856), (859, 857, 851), (843, 844, 856), (853, 859, 851), (844, 885, 856), (853, 851, 845), (848, 845, 852), (850, 849, 848), (858, 856, 848), (845, 851, 852), (842, 855, 860), (853, 845, 854), (842, 860, 854), (902, 905, 883), (862, 865, 877), (864, 863, 875), (868, 869, 867), (875, 863, 862), (862, 877, 875), (871, 870, 867), (872, 873, 866), (867, 869, 875), (872, 866, 870), (875, 877, 867), (870, 866, 867), (854, 860, 873), (853, 854, 872), (843, 862, 844), (852, 851, 871), (859, 878, 860), (849, 868, 848), (858, 877, 857), (849, 850, 868), (842, 861, 855), (851, 857, 870), (850, 856, 889), (884, 894, 850), (850, 889, 884), (875, 869, 897), (887, 897, 869), (882, 891, 869), (850, 894, 882), (887, 869, 891), (852, 871, 858), (847, 846, 865), (855, 874, 846), (865, 862, 843), (843, 847, 865), (853, 872, 859), (899, 892, 906), (905, 902, 910), (891, 906, 893), (874, 861, 879), (877, 865, 876), (872, 870, 876), (876, 865, 878), (861, 866, 873), (878, 872, 876), (861, 873, 879), (879, 878, 874), (842, 845, 866), (848, 867, 845), (866, 861, 842), (899, 906, 882), (880, 898, 895), (903, 904, 900), (893, 908, 892), (907, 902, 888), (893, 892, 881), (888, 902, 883), (883, 893, 863), (890, 904, 886), (893, 881, 863), (864, 888, 863), (844, 881, 890), (880, 885, 896), (896, 898, 880), (904, 903, 886), (896, 885, 844), (890, 886, 844), (863, 888, 883), (881, 844, 863), (856, 895, 889), (897, 887, 910), (900, 909, 884), (909, 904, 894), (901, 898, 889), (885, 880, 856), (903, 900, 886), (892, 899, 881), (907, 888, 910), (926, 915, 927), (927, 916, 912), (924, 915, 929), (921, 927, 917), (929, 915, 928), (927, 912, 925), (928, 915, 926), (912, 913, 925), (928, 926, 920), (913, 954, 925), (922, 928, 920), (927, 925, 917), (922, 920, 914), (917, 914, 921), (919, 918, 917), (914, 920, 921), (911, 924, 929), (922, 914, 923), (911, 929, 923), (971, 974, 952), (931, 934, 946), (933, 932, 944), (938, 944, 936), (936, 937, 938), (942, 935, 941), (939, 941, 935), (931, 946, 944), (940, 939, 936), (936, 946, 940), (939, 935, 936), (932, 931, 944), (929, 948, 923), (923, 942, 922), (912, 931, 913), (920, 939, 921), (928, 947, 929), (917, 918, 936), (927, 946, 926), (918, 919, 937), (911, 930, 924), (926, 945, 920), (919, 925, 958), (953, 963, 919), (919, 958, 953), (944, 938, 966), (956, 966, 938), (951, 960, 938), (919, 963, 951), (956, 938, 960), (921, 940, 927), (916, 915, 934), (924, 943, 915), (934, 931, 916), (912, 916, 931), (922, 941, 928), (968, 961, 975), (974, 971, 979), (975, 977, 960), (943, 930, 948), (946, 934, 945), (941, 939, 945), (945, 934, 947), (930, 935, 942), (947, 941, 945), (930, 942, 948), (948, 947, 943), (914, 917, 936), (930, 911, 935), (936, 935, 914), (968, 975, 951), (949, 967, 964), (972, 973, 969), (962, 977, 961), (976, 971, 957), (962, 961, 950), (957, 971, 952), (952, 962, 932), (959, 973, 972), (962, 950, 932), (933, 957, 932), (913, 950, 959), (949, 954, 965), (965, 967, 949), (959, 972, 955), (965, 954, 913), (959, 955, 913), (957, 952, 932), (955, 965, 913), (958, 925, 970), (966, 956, 979), (969, 978, 953), (978, 973, 963), (970, 967, 958), (954, 949, 925), (972, 969, 955), (961, 968, 950), (976, 957, 979)])
me_bigcastle.polygons.foreach_set('use_smooth', [1, 1, 1, 1, 1, 1, 1, 1, 1, 1, 1, 1, 1, 1, 1, 1, 1, 1, 1, 1, 1, 1, 1, 1, 1, 1, 1, 1, 1, 1, 1, 1, 1, 1, 1, 1, 1, 1, 1, 1, 1, 1, 1, 1, 1, 1, 1, 1, 1, 1, 1, 1, 1, 1, 1, 1, 1, 1, 1, 1, 1, 1, 1, 1, 1, 1, 1, 1, 1, 1, 1, 1, 1, 1, 1, 1, 1, 1, 1, 1, 1, 1, 1, 1, 1, 1, 1, 1, 1, 1, 1, 1, 1, 1, 1, 1, 1, 1, 1, 1, 1, 1, 1, 1, 1, 1, 1, 1, 1, 1, 1, 1, 1, 1, 1, 1, 1, 1, 1, 1, 1, 1, 1, 1, 1, 1, 1, 1, 1, 1, 1, 1, 1, 1, 1, 1, 1, 1, 1, 1, 1, 1, 1, 1, 1, 1, 1, 1, 1, 1, 1, 1, 1, 1, 1, 1, 1, 1, 1, 1, 1, 1, 1, 1, 1, 1, 1, 1, 1, 1, 1, 1, 1, 1, 1, 1, 1, 1, 1, 1, 1, 1, 1, 1, 1, 1, 1, 1, 1, 1, 1, 1, 1, 1, 1, 1, 1, 1, 1, 1, 1, 1, 1, 1, 1, 1, 1, 1, 1, 1, 1, 1, 1, 1, 1, 1, 1, 1, 1, 1, 1, 1, 1, 1, 1, 1, 1, 1, 1, 1, 1, 1, 1, 1, 1, 1, 1, 1, 1, 1, 1, 1, 1, 1, 1, 1, 1, 1, 1, 1, 1, 1, 1, 1, 1, 1, 1, 1, 1, 1, 1, 1, 1, 1, 1, 1, 1, 1, 1, 1, 1, 1, 1, 1, 1, 1, 1, 1, 1, 1, 1, 1, 1, 1, 1, 1, 1, 1, 1, 1, 1, 1, 1, 1, 1, 1, 1, 1, 1, 1, 1, 1, 1, 1, 1, 1, 1, 1, 1, 1, 1, 1, 1, 1, 1, 1, 1, 1, 1, 1, 1, 1, 1, 1, 1, 1, 1, 1, 1, 1, 1, 1, 1, 1, 1, 1, 1, 1, 1, 1, 1, 1, 1, 1, 1, 1, 1, 1, 1, 1, 1, 1, 1, 1, 1, 1, 1, 1, 1, 1, 1, 1, 1, 1, 1, 1, 1, 1, 1, 1, 1, 1, 1, 1, 1, 1, 1, 1, 1, 1, 1, 1, 1, 1, 1, 1, 1, 1, 1, 1, 1, 1, 1, 1, 1, 1, 1, 1, 1, 1, 1, 1, 1, 1, 1, 1, 1, 1, 0, 0, 0, 0, 0, 0, 0, 0, 0, 0, 0, 0, 0, 0, 0, 0, 0, 0, 0, 0, 0, 0, 0, 0, 0, 0, 0, 0, 0, 0, 0, 0, 0, 0, 0, 0, 0, 0, 0, 0, 0, 0, 0, 0, 0, 0, 0, 0, 0, 0, 0, 0, 0, 0, 0, 0, 0, 0, 0, 0, 0, 0, 0, 0, 0, 0, 0, 0, 0, 0, 0, 0, 0, 0, 0, 0, 0, 0, 0, 0, 0, 0, 0, 0, 0, 0, 0, 0, 0, 0, 0, 0, 0, 0, 0, 0, 0, 0, 0, 0, 0, 0, 0, 0, 0, 0, 0, 0, 0, 0, 0, 0, 0, 0, 0, 0, 0, 0, 0, 0, 0, 0, 0, 0, 0, 0, 0, 0, 0, 0, 0, 0, 0, 0, 0, 0, 0, 0, 0, 0, 0, 0, 0, 0, 0, 0, 0, 0, 1, 1, 1, 1, 1, 1, 1, 1, 1, 1, 1, 1, 1, 1, 1, 1, 1, 1, 1, 1, 1, 1, 1, 1, 1, 1, 1, 1, 1, 1, 1, 1, 1, 1, 1, 1, 1, 1, 1, 1, 1, 1, 1, 1, 1, 1, 1, 1, 1, 1, 1, 1, 1, 1, 1, 1, 1, 1, 1, 1, 1, 1, 1, 1, 1, 1, 1, 1, 1, 1, 1, 1, 1, 1, 1, 1, 1, 1, 1, 1, 1, 1, 1, 1, 1, 1, 1, 1, 1, 1, 1, 1, 1, 1, 1, 1, 1, 1, 1, 1, 1, 1, 1, 1, 1, 1, 1, 1, 1, 1, 1, 1, 1, 1, 1, 1, 1, 1, 1, 1, 1, 1, 1, 1, 1, 1, 1, 1, 1, 1, 1, 1, 1, 1, 1, 1, 1, 1, 1, 1, 1, 1, 1, 1, 1, 1, 1, 1, 1, 1, 1, 1, 1, 1, 1, 1, 1, 1, 1, 1, 1, 1, 1, 1, 1, 1, 1, 1, 1, 1, 1, 1, 1, 1, 1, 1, 1, 1, 1, 1, 1, 1, 1, 1, 1, 1, 1, 1, 1, 1, 1, 1, 1, 1, 1, 1, 1, 1, 1, 1, 1, 1, 1, 1, 1, 1, 1, 1, 1, 1, 1, 1, 1, 1, 1, 1, 1, 1, 1, 1, 1, 1, 1, 1, 1, 1, 1, 1, 1, 1, 1, 1, 1, 1, 1, 1, 1, 1, 1, 1, 1, 1, 1, 1, 1, 1, 1, 1, 1, 1, 1, 1, 1, 1, 1, 1, 1, 1, 1, 1, 1, 1, 1, 1, 1, 1, 1, 1, 1, 1, 1, 1, 1, 1, 1, 1, 1, 1, 1, 1, 1, 1, 1, 1, 1, 1, 1, 1, 1, 1, 1, 1, 1, 1, 1, 1, 1, 1, 1, 1, 1, 1, 1, 1, 1, 1, 1, 1, 1, 1, 1, 1, 1, 1, 1, 1, 1, 1, 1, 1, 1, 1, 1, 1, 1, 1, 1, 1, 1, 1, 1, 1, 1, 1, 1, 1, 1, 1, 1, 1, 1, 1, 1, 1, 1, 1, 1, 1, 1, 1, 1, 1, 1, 1, 1, 1, 1, 1, 1, 1, 1, 1, 1, 1, 1, 1, 1, 1, 1, 1, 1, 1, 1, 1, 1, 1, 1, 1, 1, 1, 1, 1, 1, 1, 1, 1, 1, 1, 1, 1, 1, 1, 1, 1, 1, 1, 1, 1, 1, 1, 1, 1, 1, 1, 1, 1, 1, 1, 1, 1, 1, 1, 1, 1, 1, 1, 1, 1, 1, 1, 1, 1, 1, 1, 1, 1, 1, 1, 1, 1, 1, 1, 1, 1, 1, 1, 1, 1, 1, 1, 1, 1, 1, 1, 1, 1, 1, 1, 1, 1, 1, 1, 1, 1, 1, 1, 1, 1, 1, 1, 1, 1, 1, 1, 1, 1, 1, 1, 1, 1, 1, 1, 1, 1, 1, 1, 1, 1, 1, 1, 1, 1, 1, 1, 1, 1, 1, 1, 1, 1, 1, 1, 1, 1, 1, 1, 1, 1, 1, 1, 1, 1, 1, 1, 1, 1, 1, 1, 1, 1, 1, 1, 1, 1, 1, 1, 1, 1, 1, 1, 1, 1, 1, 1, 1, 1, 1, 1, 1, 1, 1, 1, 1, 1, 1, 1, 1, 1, 1, 1, 1, 1, 1, 1, 1, 1, 1, 1, 1, 1, 1, 1, 1, 1, 1, 1, 1, 1, 1, 1, 1, 1, 1, 1, 1, 1, 1, 1, 1, 1, 1, 1, 1, 1, 1, 1, 1, 1, 1, 1, 1, 1, 1, 1, 1, 1, 1, 1, 1, 1, 1, 1, 1, 1, 1, 1, 1, 1, 1, 1, 1, 1, 1, 1, 1, 1, 1, 1, 1, 1, 1, 1, 1, 1, 1, 1, 1, 1, 1, 1, 1, 1, 1, 1, 1, 1, 1, 1, 1, 1, 1, 1, 1, 1, 1, 1, 1, 1, 1, 1, 1, 1, 1, 1, 1, 1, 1, 1, 1, 1, 1, 1, 1, 1, 1, 1, 1, 1, 1, 1, 1, 1, 1, 1, 1, 1, 1, 1, 1, 1, 1, 1, 1, 1, 1, 1, 1, 1, 1, 1, 1, 1, 1, 1, 1, 1, 1, 1, 1, 1, 1, 1, 1, 1, 1, 1, 1, 1, 1, 1, 1, 1, 1, 1, 1, 1, 1, 1, 1, 1, 1, 1, 1, 1, 1, 1, 1, 1, 1, 1, 1, 1, 1, 1, 1, 1, 1, 1, 1, 1, 1, 1, 1, 1, 1, 1, 1, 1, 1, 1, 1, 1, 1, 1, 1, 1, 1, 1, 1, 1, 1, 1, 1, 1, 1, 1, 1, 1, 1, 1, 1, 1, 1, 1, 1, 1, 1, 1, 1, 1, 1, 1, 1, 1, 1, 1, 1, 1, 1, 1, 1, 1, 1, 1, 1, 1, 1, 1, 1, 1, 1, 1, 1, 1, 1, 1, 1, 1, 1, 1, 1, 1, 1, 1, 1, 1, 1, 1, 1, 1, 1, 1, 1, 1, 1, 1, 1, 1, 1, 1, 1, 1, 1, 1, 1, 1, 1, 1, 1, 1, 1, 1, 1, 1, 1, 1, 1, 1, 1, 1, 1, 1, 1, 1, 1, 1, 1, 1, 1, 1, 1, 1, 1, 1, 1, 1, 1, 1, 1, 1, 1, 1, 1, 1, 1, 1, 1, 1, 1, 1, 1, 1, 1, 1, 1, 1, 1, 1, 1, 1, 1, 1, 1, 1, 1, 1, 1, 1, 1, 1, 1, 1, 1, 1, 1, 1, 1, 1, 1, 1, 1, 1, 1, 1, 1, 1, 1, 1, 1, 1, 1, 1, 1, 1, 1, 1, 1, 1, 1, 1, 1, 1, 1, 1, 1, 1, 1, 1, 1, 1, 1, 1, 0, 0, 0, 0, 0, 0, 0, 0, 0, 0, 0, 0, 0, 0, 0, 0, 0, 0, 0, 0, 0, 0, 0, 0, 0, 0, 0, 0, 0, 0, 0, 0, 0, 0, 0, 0, 0, 0, 0, 0, 0, 0, 0, 0, 0, 0, 0, 0, 0, 0, 0, 0, 0, 0, 0, 0, 0, 0, 0, 0, 0, 0, 0, 0, 0, 0, 0, 0, 0, 0, 0, 0, 0, 0, 0, 0, 0, 0, 0, 0, 0, 0, 0, 0, 0, 0, 0, 0, 0, 0, 0, 0, 0, 0, 0, 0, 0, 0, 0, 0, 0, 0, 0, 0, 0, 0, 0, 0, 0, 0, 0, 0, 0, 0, 0, 0, 0, 0, 0, 0, 0, 0, 0, 0, 0, 0, 0, 0, 0, 0, 0, 0, 0, 0, 0, 0, 0, 0, 0, 0, 0, 0, 0, 0, 0, 0, 0, 0, 0, 0, 0, 0, 0, 0, 0, 0, 0, 0, 0, 0, 0, 0, 0, 0, 0, 0, 0, 0, 0, 0, 0, 0, 0, 0, 0, 0, 0, 0, 0, 0, 0, 0, 0, 0, 0, 0, 0, 0, 0, 0, 0, 0, 0, 0, 0, 0, 0, 0, 0, 0, 0, 0, 0, 0, 0, 0, 0, 0, 0, 0, 0, 0, 0, 0, 0, 0, 0, 0, 0, 0, 0, 0, 0, 0, 0, 0, 0, 0, 0, 0, 0, 0, 0, 0, 0, 0, 0, 0, 0, 0, 0, 0, 0, 0, 0, 0, 0, 0, 0, 0, 0, 0, 0, 0, 0, 0, 0, 0, 0, 0, 0, 0, 0, 0, 0, 0, 0, 0, 0, 0, 0, 0, 0, 0, 0, 0, 0, 0, 0, 0, 0, 0, 0, 0, 0, 0, 0, 0, 0, 0, 0, 0, 0, 0, 0, 0, 0, 0, 0, 0, 0, 0, 0, 0, 0, 0, 0, 0, 0, 0, 0, 0, 0, 0, 0, 0, 0, 0, 0, 0, 0, 0, 0, 0, 0, 0, 0, 0, 0, 0, 0, 0, 0, 0, 0, 0, 0, 0, 0, 0, 0, 0, 0, 0, 0, 0, 0, 0, 0, 0, 0, 0, 0, 0, 0, 0, 0, 0, 0, 0, 0, 0, 0, 0, 0, 0, 0, 0, 0, 0, 0, 0, 0, 0, 0, 0, 0, 0, 0, 0, 0, 0, 0, 0, 0, 0, 0, 0])
me_bigcastle.materials.append(mat_walls)
me_bigcastle.use_remesh_preserve_volume = False
me_bigcastle.use_remesh_preserve_attributes = False
me_bigcastle.use_mirror_vertex_groups = False
me_bigcastle.update()

# ---- objects
ob_point = bpy.data.objects.new('Point', light_point)
ob_bigcastle = bpy.data.objects.new('BigCastle', me_bigcastle)

# ---- transforms, parenting, visibility, modifiers, constraints
ob_point.location = (3.235, -3.468, 5.071)
ob_point.scale = (1.991, 1.991, 1.991)
ob_point.lineart.crease_threshold = 0.0
ob_bigcastle.location = (0.0, 0.0, 0.0)
ob_bigcastle.lineart.crease_threshold = 0.0

# ---- collection membership
col_collection_1.objects.link(ob_point)
col_collection_1.objects.link(ob_bigcastle)

# ---- scene / render settings (as saved in the file)
scene.frame_start = 1; scene.frame_end = 250; scene.frame_set(1)
scene.render.engine = 'BLENDER_EEVEE_NEXT'
scene.render.resolution_percentage = 50
scene.render.dither_intensity = 0.0
scene.cycles.use_denoising = False
scene.cycles.samples = 10
scene.cycles.sampling_pattern = 'TABULATED_SOBOL'
scene.cycles.light_sampling_threshold = 0.0
scene.cycles.use_adaptive_sampling = False
scene.cycles.use_light_tree = False
scene.cycles.blur_glossy = 0.0
scene.cycles.pixel_filter_type = 'GAUSSIAN'
scene.cycles.sample_clamp_indirect = 0.0
scene.view_settings.view_transform = 'Standard'
bpy.context.view_layer.update()

# ---- added for rendering (the .blend has no active camera): camera
cam_auto = bpy.data.cameras.new('AutoCamera')
cam_auto.lens = 50.0
cam_auto.sensor_width = 36.0
cam_auto.clip_end = 2240.09
ob_auto_camera = bpy.data.objects.new('AutoCamera', cam_auto)
scene.collection.objects.link(ob_auto_camera)
ob_auto_camera.location = (126.723, -147.773, 123.206)
ob_auto_camera.rotation_euler = (1.09748, -7.21219e-08, 0.694738)
scene.camera = ob_auto_camera
bpy.context.view_layer.update()
